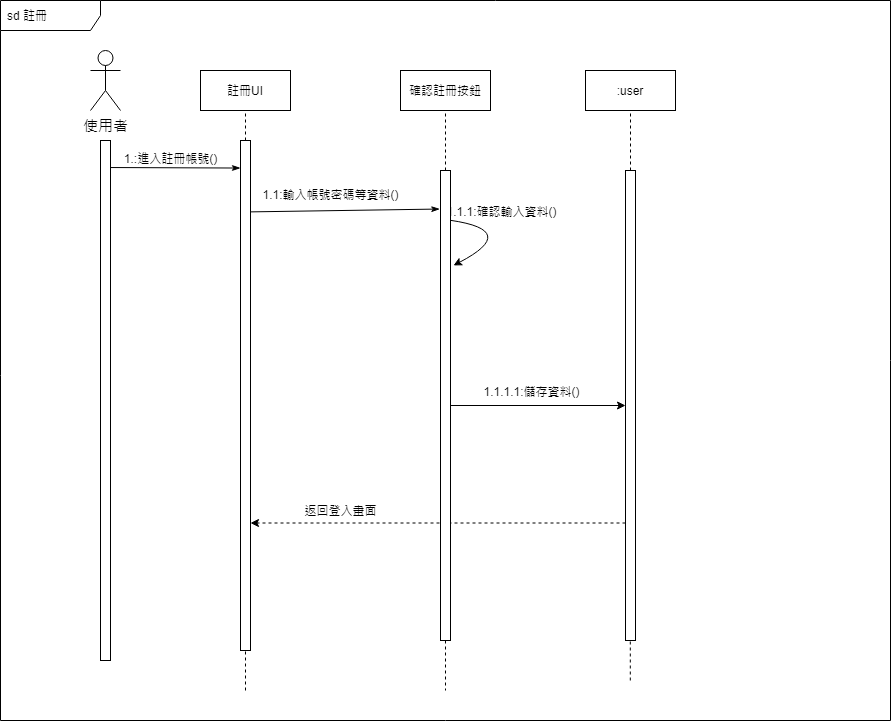

The diagram above was exported from draw.io. Its source (the exported page's mxGraphModel, read from the mxfile embedded in the PNG):
<mxGraphModel dx="868" dy="394" grid="1" gridSize="10" guides="1" tooltips="1" connect="1" arrows="1" fold="1" page="1" pageScale="1" pageWidth="1169" pageHeight="827" math="0" shadow="0">
  <root>
    <mxCell id="QOs0YwRyniuOaWL4j3Ec-0" />
    <mxCell id="QOs0YwRyniuOaWL4j3Ec-1" parent="QOs0YwRyniuOaWL4j3Ec-0" />
    <mxCell id="lbvOiB_rklKCAe4rtrbe-0" value="sd 註冊" style="shape=umlFrame;whiteSpace=wrap;html=1;width=100;height=30;boundedLbl=1;verticalAlign=middle;align=left;spacingLeft=5;" parent="QOs0YwRyniuOaWL4j3Ec-1" vertex="1">
      <mxGeometry y="50" width="890" height="720" as="geometry" />
    </mxCell>
    <mxCell id="lbvOiB_rklKCAe4rtrbe-1" value="&lt;font style=&quot;font-size: 15px&quot;&gt;使用者&lt;/font&gt;" style="shape=umlActor;verticalLabelPosition=bottom;verticalAlign=top;html=1;" parent="QOs0YwRyniuOaWL4j3Ec-1" vertex="1">
      <mxGeometry x="90" y="100" width="30" height="60" as="geometry" />
    </mxCell>
    <mxCell id="lbvOiB_rklKCAe4rtrbe-2" style="rounded=0;orthogonalLoop=1;jettySize=auto;html=1;entryX=0;entryY=0.054;entryDx=0;entryDy=0;entryPerimeter=0;endArrow=classicThin;endFill=1;exitX=1.005;exitY=0.052;exitDx=0;exitDy=0;exitPerimeter=0;" parent="QOs0YwRyniuOaWL4j3Ec-1" source="lbvOiB_rklKCAe4rtrbe-11" target="lbvOiB_rklKCAe4rtrbe-12" edge="1">
      <mxGeometry relative="1" as="geometry" />
    </mxCell>
    <mxCell id="lbvOiB_rklKCAe4rtrbe-3" value="1.:進入註冊帳號()" style="edgeLabel;html=1;align=center;verticalAlign=middle;resizable=0;points=[];" parent="lbvOiB_rklKCAe4rtrbe-2" vertex="1" connectable="0">
      <mxGeometry x="0.8543" y="-1" relative="1" as="geometry">
        <mxPoint x="-61" y="-11" as="offset" />
      </mxGeometry>
    </mxCell>
    <mxCell id="lbvOiB_rklKCAe4rtrbe-4" value="註冊UI" style="rounded=0;whiteSpace=wrap;html=1;" parent="QOs0YwRyniuOaWL4j3Ec-1" vertex="1">
      <mxGeometry x="200" y="120" width="90" height="40" as="geometry" />
    </mxCell>
    <mxCell id="lbvOiB_rklKCAe4rtrbe-5" style="edgeStyle=none;rounded=0;orthogonalLoop=1;jettySize=auto;html=1;entryX=-0.071;entryY=0.082;entryDx=0;entryDy=0;entryPerimeter=0;endArrow=classicThin;endFill=1;exitX=0.9;exitY=0.14;exitDx=0;exitDy=0;exitPerimeter=0;" parent="QOs0YwRyniuOaWL4j3Ec-1" source="lbvOiB_rklKCAe4rtrbe-12" target="lbvOiB_rklKCAe4rtrbe-13" edge="1">
      <mxGeometry relative="1" as="geometry" />
    </mxCell>
    <mxCell id="lbvOiB_rklKCAe4rtrbe-6" value="1.1:輸入帳號密碼等資料()" style="edgeLabel;html=1;align=center;verticalAlign=middle;resizable=0;points=[];" parent="lbvOiB_rklKCAe4rtrbe-5" vertex="1" connectable="0">
      <mxGeometry x="-0.5015" relative="1" as="geometry">
        <mxPoint x="34" y="-17" as="offset" />
      </mxGeometry>
    </mxCell>
    <mxCell id="lbvOiB_rklKCAe4rtrbe-7" value="" style="endArrow=none;dashed=1;html=1;entryX=0.5;entryY=1;entryDx=0;entryDy=0;exitX=0.5;exitY=0;exitDx=0;exitDy=0;" parent="QOs0YwRyniuOaWL4j3Ec-1" source="lbvOiB_rklKCAe4rtrbe-12" target="lbvOiB_rklKCAe4rtrbe-4" edge="1">
      <mxGeometry width="50" height="50" relative="1" as="geometry">
        <mxPoint x="330" y="340" as="sourcePoint" />
        <mxPoint x="380" y="290" as="targetPoint" />
      </mxGeometry>
    </mxCell>
    <mxCell id="lbvOiB_rklKCAe4rtrbe-8" value="確認註冊按鈕" style="rounded=0;whiteSpace=wrap;html=1;" parent="QOs0YwRyniuOaWL4j3Ec-1" vertex="1">
      <mxGeometry x="400" y="120" width="90" height="40" as="geometry" />
    </mxCell>
    <mxCell id="lbvOiB_rklKCAe4rtrbe-9" value="" style="endArrow=none;dashed=1;html=1;entryX=0.5;entryY=1;entryDx=0;entryDy=0;exitX=0.5;exitY=0;exitDx=0;exitDy=0;" parent="QOs0YwRyniuOaWL4j3Ec-1" source="lbvOiB_rklKCAe4rtrbe-13" target="lbvOiB_rklKCAe4rtrbe-8" edge="1">
      <mxGeometry width="50" height="50" relative="1" as="geometry">
        <mxPoint x="530" y="340" as="sourcePoint" />
        <mxPoint x="580" y="290" as="targetPoint" />
      </mxGeometry>
    </mxCell>
    <mxCell id="lbvOiB_rklKCAe4rtrbe-11" value="" style="rounded=0;whiteSpace=wrap;html=1;" parent="QOs0YwRyniuOaWL4j3Ec-1" vertex="1">
      <mxGeometry x="100" y="190" width="10" height="520" as="geometry" />
    </mxCell>
    <mxCell id="lbvOiB_rklKCAe4rtrbe-12" value="" style="rounded=0;whiteSpace=wrap;html=1;" parent="QOs0YwRyniuOaWL4j3Ec-1" vertex="1">
      <mxGeometry x="240" y="190" width="10" height="510" as="geometry" />
    </mxCell>
    <mxCell id="lbvOiB_rklKCAe4rtrbe-17" value="" style="endArrow=classic;html=1;exitX=1;exitY=0.106;exitDx=0;exitDy=0;exitPerimeter=0;edgeStyle=orthogonalEdgeStyle;curved=1;entryX=1.3;entryY=0.202;entryDx=0;entryDy=0;entryPerimeter=0;" parent="QOs0YwRyniuOaWL4j3Ec-1" source="lbvOiB_rklKCAe4rtrbe-13" target="lbvOiB_rklKCAe4rtrbe-13" edge="1">
      <mxGeometry width="50" height="50" relative="1" as="geometry">
        <mxPoint x="440" y="330" as="sourcePoint" />
        <mxPoint x="490" y="280" as="targetPoint" />
        <Array as="points">
          <mxPoint x="520" y="280" />
        </Array>
      </mxGeometry>
    </mxCell>
    <mxCell id="lbvOiB_rklKCAe4rtrbe-18" value="1.1.1:確認輸入資料()" style="edgeLabel;html=1;align=center;verticalAlign=middle;resizable=0;points=[];" parent="lbvOiB_rklKCAe4rtrbe-17" vertex="1" connectable="0">
      <mxGeometry x="0.4423" y="-7" relative="1" as="geometry">
        <mxPoint x="15" y="-30" as="offset" />
      </mxGeometry>
    </mxCell>
    <mxCell id="lbvOiB_rklKCAe4rtrbe-19" value=":user" style="rounded=0;whiteSpace=wrap;html=1;" parent="QOs0YwRyniuOaWL4j3Ec-1" vertex="1">
      <mxGeometry x="585" y="120" width="90" height="40" as="geometry" />
    </mxCell>
    <mxCell id="lbvOiB_rklKCAe4rtrbe-20" value="" style="endArrow=none;dashed=1;html=1;entryX=0.5;entryY=1;entryDx=0;entryDy=0;exitX=0.5;exitY=0;exitDx=0;exitDy=0;" parent="QOs0YwRyniuOaWL4j3Ec-1" source="lbvOiB_rklKCAe4rtrbe-21" target="lbvOiB_rklKCAe4rtrbe-19" edge="1">
      <mxGeometry width="50" height="50" relative="1" as="geometry">
        <mxPoint x="715" y="340" as="sourcePoint" />
        <mxPoint x="765" y="290" as="targetPoint" />
      </mxGeometry>
    </mxCell>
    <mxCell id="lbvOiB_rklKCAe4rtrbe-21" value="" style="rounded=0;whiteSpace=wrap;html=1;" parent="QOs0YwRyniuOaWL4j3Ec-1" vertex="1">
      <mxGeometry x="625" y="220" width="10" height="470" as="geometry" />
    </mxCell>
    <mxCell id="lbvOiB_rklKCAe4rtrbe-25" value="" style="endArrow=classic;html=1;entryX=0;entryY=0.5;entryDx=0;entryDy=0;exitX=1;exitY=0.5;exitDx=0;exitDy=0;" parent="QOs0YwRyniuOaWL4j3Ec-1" source="lbvOiB_rklKCAe4rtrbe-13" target="lbvOiB_rklKCAe4rtrbe-21" edge="1">
      <mxGeometry width="50" height="50" relative="1" as="geometry">
        <mxPoint x="440" y="430" as="sourcePoint" />
        <mxPoint x="490" y="380" as="targetPoint" />
      </mxGeometry>
    </mxCell>
    <mxCell id="lbvOiB_rklKCAe4rtrbe-26" value="1.1.1.1:儲存資料()" style="edgeLabel;html=1;align=center;verticalAlign=middle;resizable=0;points=[];" parent="lbvOiB_rklKCAe4rtrbe-25" vertex="1" connectable="0">
      <mxGeometry x="-0.3143" y="-1" relative="1" as="geometry">
        <mxPoint x="20" y="-16" as="offset" />
      </mxGeometry>
    </mxCell>
    <mxCell id="lbvOiB_rklKCAe4rtrbe-28" value="返回登入畫面" style="endArrow=classic;html=1;exitX=0;exitY=0.75;exitDx=0;exitDy=0;entryX=1;entryY=0.75;entryDx=0;entryDy=0;dashed=1;" parent="QOs0YwRyniuOaWL4j3Ec-1" source="lbvOiB_rklKCAe4rtrbe-21" target="lbvOiB_rklKCAe4rtrbe-12" edge="1">
      <mxGeometry x="0.52" y="-12" width="50" height="50" relative="1" as="geometry">
        <mxPoint x="440" y="430" as="sourcePoint" />
        <mxPoint x="490" y="380" as="targetPoint" />
        <mxPoint as="offset" />
      </mxGeometry>
    </mxCell>
    <mxCell id="lbvOiB_rklKCAe4rtrbe-29" value="" style="endArrow=none;dashed=1;html=1;entryX=0.5;entryY=1;entryDx=0;entryDy=0;" parent="QOs0YwRyniuOaWL4j3Ec-1" target="lbvOiB_rklKCAe4rtrbe-12" edge="1">
      <mxGeometry width="50" height="50" relative="1" as="geometry">
        <mxPoint x="245.00000000000023" y="740" as="sourcePoint" />
        <mxPoint x="490" y="710" as="targetPoint" />
      </mxGeometry>
    </mxCell>
    <mxCell id="lbvOiB_rklKCAe4rtrbe-30" value="" style="endArrow=none;dashed=1;html=1;exitX=0.5;exitY=1;exitDx=0;exitDy=0;" parent="QOs0YwRyniuOaWL4j3Ec-1" source="lbvOiB_rklKCAe4rtrbe-13" edge="1">
      <mxGeometry width="50" height="50" relative="1" as="geometry">
        <mxPoint x="340" y="760" as="sourcePoint" />
        <mxPoint x="445.0000000000002" y="740" as="targetPoint" />
      </mxGeometry>
    </mxCell>
    <mxCell id="lbvOiB_rklKCAe4rtrbe-31" value="" style="endArrow=none;dashed=1;html=1;" parent="QOs0YwRyniuOaWL4j3Ec-1" edge="1">
      <mxGeometry width="50" height="50" relative="1" as="geometry">
        <mxPoint x="629.8000000000002" y="730" as="sourcePoint" />
        <mxPoint x="629.8000000000002" y="690" as="targetPoint" />
      </mxGeometry>
    </mxCell>
    <mxCell id="lbvOiB_rklKCAe4rtrbe-13" value="" style="rounded=0;whiteSpace=wrap;html=1;" parent="QOs0YwRyniuOaWL4j3Ec-1" vertex="1">
      <mxGeometry x="440" y="220" width="10" height="470" as="geometry" />
    </mxCell>
  </root>
</mxGraphModel>